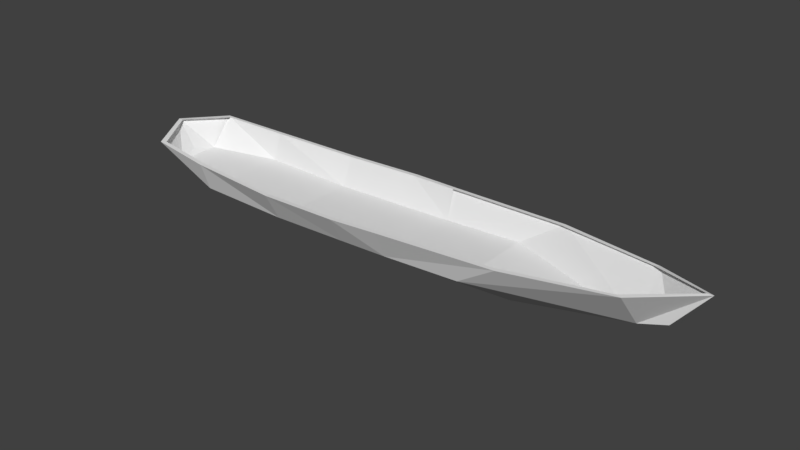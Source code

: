 # Source: schooner.blend  (saved by Blender 2.79.0; exported with 4.5.12 LTS)
import bpy
from mathutils import Matrix  # noqa: F401  (used for matrix-valued properties, if any)

bpy.ops.wm.read_factory_settings(use_empty=True)
scene = bpy.context.scene
scene.name = 'Scene'

# ---- collections
col_collection_1 = bpy.data.collections.new('Collection 1'); scene.collection.children.link(col_collection_1)

# ---- world
world_world = bpy.data.worlds.new('World'); scene.world = world_world
world_world.color = (0.05088, 0.05088, 0.05088)
world_world.use_sun_shadow = False
world_world.sun_shadow_jitter_overblur = 0.0
world_world.cycles.sampling_method = 'MANUAL'

# ---- meshes
me_plane = bpy.data.meshes.new('Plane')
me_plane.from_pydata([(3.182, -0.4442, -1.722), (-4.111, -0.6581, -1.83), (-4.111, -0.303, -2.23), (-3.144, -0.6361, -2.278), (-3.144, -0.7687, -1.878), (-1.79, -0.8516, -1.901), (-1.79, -0.6361, -2.301), (-0.6455, -0.6361, -2.266), (-0.6455, -0.8655, -1.866), (1.76, -0.7411, -1.782), (0.04761, -0.824, -1.842), (1.167, -0.6361, -2.182), (0.04761, -0.6361, -2.242), (3.569, -0.005447, -2.122), (3.182, -0.005447, -2.254), (3.182, 0.4442, -1.722), (-4.182, -0.005447, -2.17), (-4.478, -0.0009624, -1.77), (-4.111, 0.6581, -1.83), (-4.111, 0.303, -2.23), (-3.144, 0.6361, -2.278), (-3.144, 0.7687, -1.878), (-1.79, 0.8516, -1.901), (-1.79, 0.6361, -2.301), (-0.6455, 0.6361, -2.266), (-0.6455, 0.8655, -1.866), (1.76, 0.7411, -1.782), (0.04761, 0.824, -1.842), (1.167, 0.6361, -2.182), (0.04761, 0.6361, -2.242), (4.02, -0.005447, -1.578), (-3.934, -0.005447, -2.589), (-3.773, -0.005448, -2.648), (-2.805, -0.005448, -2.696), (-1.451, -0.005448, -2.72), (-0.307, -0.005448, -2.684), (1.505, -0.005448, -2.6), (0.3861, -0.005448, -2.66), (3.109, -0.4118, -1.724), (-4.044, -0.6101, -1.829), (-3.096, -0.7126, -1.876), (-1.768, -0.7895, -1.9), (-0.645, -0.8023, -1.865), (1.715, -0.687, -1.782), (0.03494, -0.7638, -1.841), (3.109, 0.4117, -1.724), (-4.404, -0.0009213, -1.771), (-4.044, 0.61, -1.829), (-3.096, 0.7125, -1.876), (-1.768, 0.7894, -1.9), (-0.645, 0.8022, -1.865), (1.715, 0.6869, -1.782), (0.03494, 0.7638, -1.841), (3.932, -0.005079, -1.583)], [(28, 51)], [(11, 14, 0, 9), (7, 8, 5, 6), (12, 11, 9, 10), (3, 4, 1, 2), (12, 10, 8, 7), (6, 5, 4, 3), (14, 11, 36), (2, 1, 17, 16), (11, 12, 37, 36), (7, 6, 34, 35), (6, 3, 33, 34), (30, 0, 14, 13), (31, 32, 2, 16), (12, 7, 35, 37), (3, 2, 32, 33), (15, 30, 13, 14), (24, 23, 22, 25), (29, 27, 26, 28), (20, 19, 18, 21), (29, 24, 25, 27), (23, 20, 21, 22), (26, 15, 14, 28), (19, 16, 17, 18), (23, 34, 33, 20), (29, 37, 35, 24), (28, 36, 37, 29), (20, 33, 32, 19), (19, 32, 31, 16), (24, 35, 34, 23), (28, 14, 36), (16, 19, 2), (30, 15, 45, 53), (22, 21, 48, 49), (26, 27, 52, 51), (0, 30, 53, 38), (15, 26, 51, 45), (1, 4, 40, 39), (5, 8, 42, 41), (18, 17, 46, 47), (8, 10, 44, 42), (21, 18, 47, 48), (17, 1, 39, 46), (25, 22, 49, 50), (4, 5, 41, 40), (27, 25, 50, 52), (10, 9, 43, 44), (9, 0, 38, 43), (47, 19, 20, 48), (48, 20, 23, 49), (49, 23, 24, 50), (50, 24, 29, 52), (2, 19, 20, 3), (3, 20, 23, 6), (6, 23, 24, 7), (7, 24, 29, 12), (12, 29, 28, 11), (11, 28, 14)])
me_plane.use_remesh_preserve_volume = False
me_plane.use_remesh_preserve_attributes = False
me_plane.use_mirror_vertex_groups = False
me_plane.update()

# ---- objects
ob_plane = bpy.data.objects.new('Plane', me_plane)

# ---- transforms, parenting, visibility, modifiers, constraints
ob_plane.location = (0.0, 0.0, 2.196)
ob_plane.lineart.crease_threshold = 0.0

# ---- collection membership
col_collection_1.objects.link(ob_plane)

# ---- scene / render settings (as saved in the file)
scene.frame_start = 1; scene.frame_end = 250; scene.frame_set(1)
scene.render.engine = 'BLENDER_EEVEE_NEXT'
scene.render.resolution_percentage = 50
scene.render.dither_intensity = 0.0
scene.cycles.use_denoising = False
scene.cycles.samples = 128
scene.cycles.sampling_pattern = 'TABULATED_SOBOL'
scene.cycles.use_adaptive_sampling = False
scene.cycles.use_light_tree = False
scene.cycles.blur_glossy = 0.0
scene.cycles.sample_clamp_indirect = 0.0
scene.view_settings.view_transform = 'Standard'
bpy.context.view_layer.update()

# ---- added for rendering (the .blend has no active camera and no usable light): camera, sun
cam_auto = bpy.data.cameras.new('AutoCamera')
cam_auto.lens = 50.0
cam_auto.sensor_width = 36.0
cam_auto.clip_end = 1000.0
ob_auto_camera = bpy.data.objects.new('AutoCamera', cam_auto)
scene.collection.objects.link(ob_auto_camera)
ob_auto_camera.location = (7.8641, -9.71147, 6.52061)
ob_auto_camera.rotation_euler = (1.09748, -7.21219e-08, 0.694738)
scene.camera = ob_auto_camera
light_auto_sun = bpy.data.lights.new('AutoSun', 'SUN')
light_auto_sun.energy = 3.0
light_auto_sun.angle = 0.0523599
ob_auto_sun = bpy.data.objects.new('AutoSun', light_auto_sun)
scene.collection.objects.link(ob_auto_sun)
ob_auto_sun.rotation_euler = (0.872665, 0.174533, 0.523599)
bpy.context.view_layer.update()
